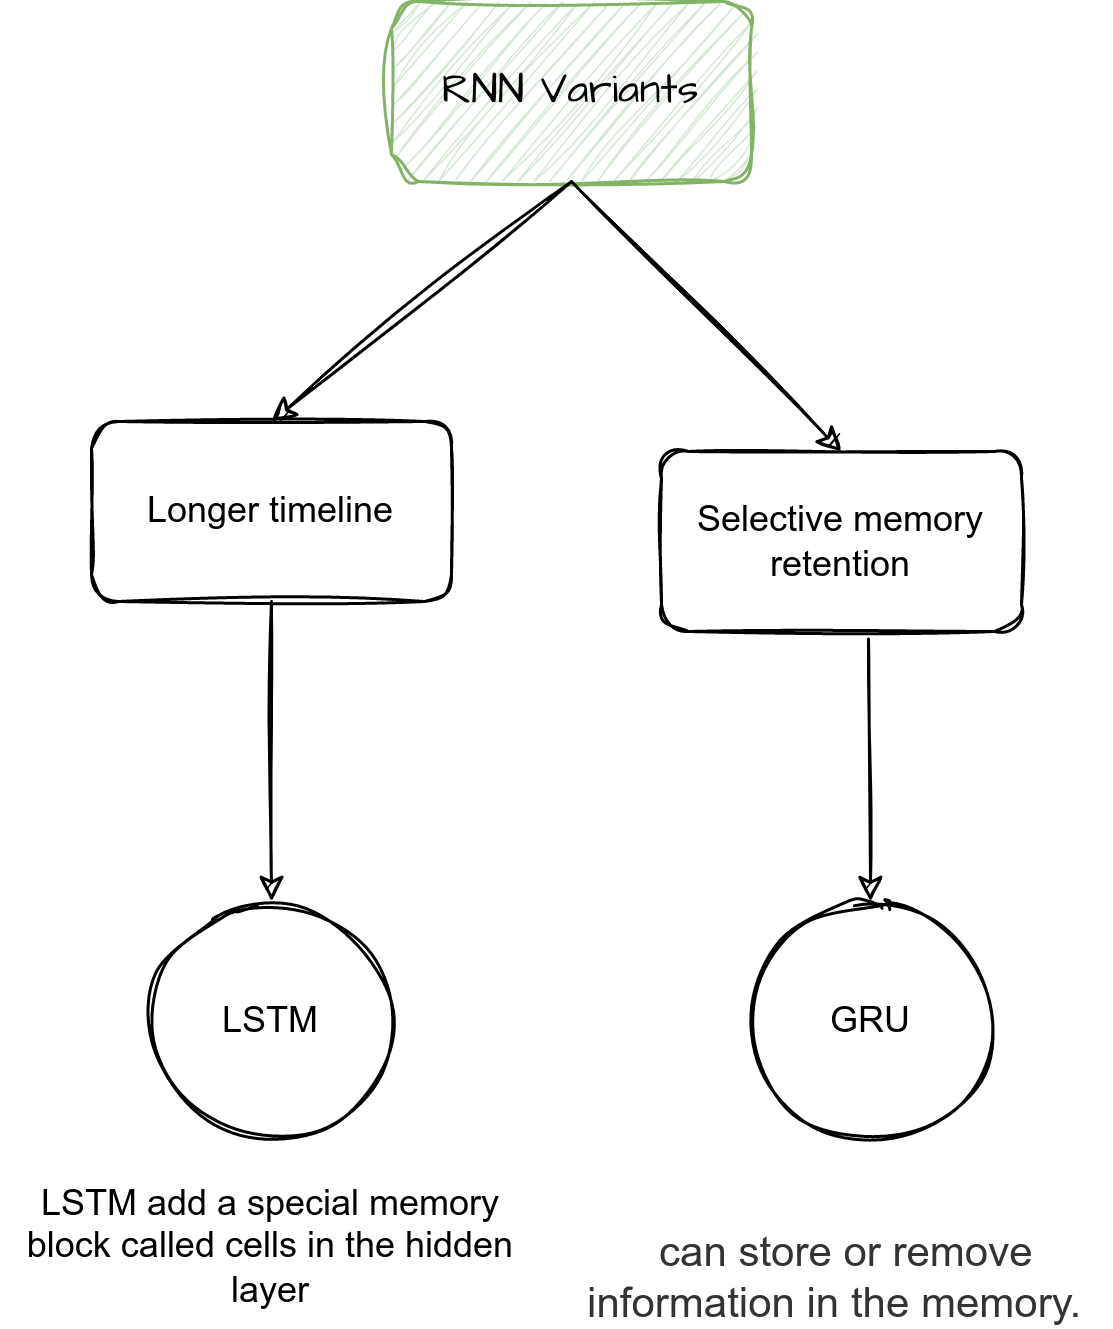

The diagram above was exported from draw.io. Its source (the exported page's mxGraphModel, read from the mxfile embedded in the PNG):
<mxGraphModel dx="1352" dy="2615" grid="1" gridSize="10" guides="1" tooltips="1" connect="1" arrows="1" fold="1" page="1" pageScale="1" pageWidth="2336" pageHeight="1654" math="0" shadow="0">
  <root>
    <mxCell id="0" />
    <mxCell id="1" parent="0" />
    <mxCell id="2" value="Longer timeline" style="rounded=1;whiteSpace=wrap;html=1;sketch=1;" vertex="1" parent="1">
      <mxGeometry x="200" y="130" width="120" height="60" as="geometry" />
    </mxCell>
    <mxCell id="3" value="LSTM" style="ellipse;whiteSpace=wrap;html=1;aspect=fixed;sketch=1;" vertex="1" parent="1">
      <mxGeometry x="220" y="290" width="80" height="80" as="geometry" />
    </mxCell>
    <mxCell id="4" value="" style="endArrow=classic;html=1;rounded=0;exitX=0.5;exitY=1;exitDx=0;exitDy=0;sketch=1;" edge="1" source="2" target="3" parent="1">
      <mxGeometry width="50" height="50" relative="1" as="geometry">
        <mxPoint x="370" y="270" as="sourcePoint" />
        <mxPoint x="420" y="220" as="targetPoint" />
      </mxGeometry>
    </mxCell>
    <mxCell id="5" value="Selective memory retention" style="rounded=1;whiteSpace=wrap;html=1;sketch=1;" vertex="1" parent="1">
      <mxGeometry x="390" y="140" width="120" height="60" as="geometry" />
    </mxCell>
    <mxCell id="6" value="GRU" style="ellipse;whiteSpace=wrap;html=1;aspect=fixed;sketch=1;" vertex="1" parent="1">
      <mxGeometry x="420" y="290" width="80" height="80" as="geometry" />
    </mxCell>
    <mxCell id="7" value="" style="endArrow=classic;html=1;rounded=0;exitX=0.575;exitY=1.042;exitDx=0;exitDy=0;exitPerimeter=0;sketch=1;" edge="1" source="5" target="6" parent="1">
      <mxGeometry width="50" height="50" relative="1" as="geometry">
        <mxPoint x="470" y="270" as="sourcePoint" />
        <mxPoint x="520" y="220" as="targetPoint" />
      </mxGeometry>
    </mxCell>
    <mxCell id="8" value="LSTM add a special memory block called cells in the hidden layer" style="text;html=1;strokeColor=none;fillColor=none;align=center;verticalAlign=middle;whiteSpace=wrap;rounded=0;sketch=1;" vertex="1" parent="1">
      <mxGeometry x="170" y="390" width="180" height="30" as="geometry" />
    </mxCell>
    <mxCell id="9" value="&lt;span style=&quot;color: rgb(51, 51, 51); font-family: AmazonEmber, &amp;quot;Helvetica Neue&amp;quot;, Helvetica, Arial, sans-serif; font-size: 14px; text-align: start;&quot;&gt;&amp;nbsp;can store or remove information in the memory.&amp;nbsp;&lt;/span&gt;" style="text;html=1;strokeColor=none;fillColor=none;align=center;verticalAlign=middle;whiteSpace=wrap;rounded=0;sketch=1;" vertex="1" parent="1">
      <mxGeometry x="360" y="400" width="180" height="30" as="geometry" />
    </mxCell>
    <mxCell id="10" value="RNN Variants" style="rounded=1;whiteSpace=wrap;html=1;sketch=1;hachureGap=4;jiggle=2;fontFamily=Architects Daughter;fontSource=https%3A%2F%2Ffonts.googleapis.com%2Fcss%3Ffamily%3DArchitects%2BDaughter;fontSize=14;fillColor=#d5e8d4;strokeColor=#82b366;" vertex="1" parent="1">
      <mxGeometry x="300" y="-10" width="120" height="60" as="geometry" />
    </mxCell>
    <mxCell id="11" value="" style="endArrow=classic;html=1;rounded=0;sketch=1;hachureGap=4;jiggle=2;fontFamily=Architects Daughter;fontSource=https%3A%2F%2Ffonts.googleapis.com%2Fcss%3Ffamily%3DArchitects%2BDaughter;fontSize=14;exitX=0.5;exitY=1;exitDx=0;exitDy=0;entryX=0.5;entryY=0;entryDx=0;entryDy=0;" edge="1" source="10" target="5" parent="1">
      <mxGeometry width="50" height="50" relative="1" as="geometry">
        <mxPoint x="470" y="120" as="sourcePoint" />
        <mxPoint x="520" y="70" as="targetPoint" />
      </mxGeometry>
    </mxCell>
    <mxCell id="12" value="" style="endArrow=classic;html=1;rounded=0;sketch=1;hachureGap=4;jiggle=2;fontFamily=Architects Daughter;fontSource=https%3A%2F%2Ffonts.googleapis.com%2Fcss%3Ffamily%3DArchitects%2BDaughter;fontSize=14;exitX=0.5;exitY=1;exitDx=0;exitDy=0;entryX=0.5;entryY=0;entryDx=0;entryDy=0;" edge="1" source="10" target="2" parent="1">
      <mxGeometry width="50" height="50" relative="1" as="geometry">
        <mxPoint x="240" y="60" as="sourcePoint" />
        <mxPoint x="290" y="10" as="targetPoint" />
      </mxGeometry>
    </mxCell>
  </root>
</mxGraphModel>